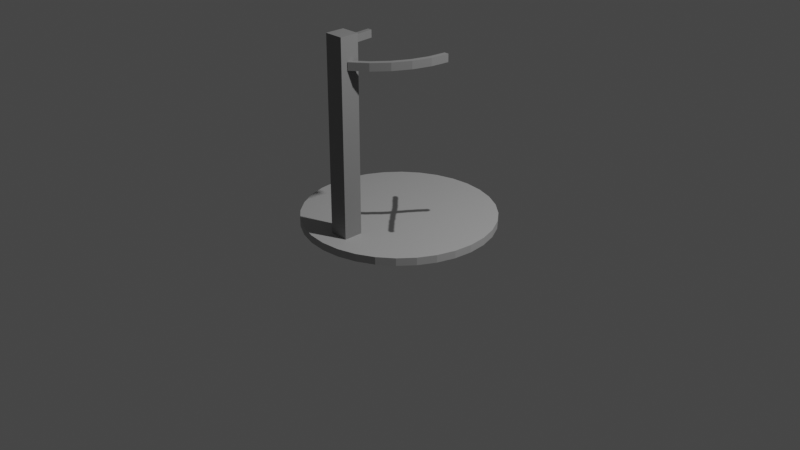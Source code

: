 # Source: pad.blend  (saved by Blender 3.4.6; exported with 4.5.12 LTS)
import bpy
from mathutils import Matrix  # noqa: F401  (used for matrix-valued properties, if any)

bpy.ops.wm.read_factory_settings(use_empty=True)
scene = bpy.context.scene
scene.name = 'Scene'

# ---- collections
col_collection = bpy.data.collections.new('Collection'); scene.collection.children.link(col_collection)

# ---- images (referenced by path relative to the original .blend; pixels are not part of the script)
import os
ASSET_DIR = os.environ.get("B2B_ASSET_DIR", "")  # directory of the original .blend (textures are referenced by path, not embedded)
HERE = os.path.dirname(os.path.abspath(__file__))  # packed textures are extracted next to this script under _unpacked/

def load_image(name, relpath, width, height, colorspace="sRGB"):
    """Load a texture the original file referenced (path relative to the .blend, or extracted next to this script)."""
    p = next((c for c in (os.path.join(HERE, relpath), os.path.join(ASSET_DIR, relpath)) if relpath and os.path.exists(c)), "")
    if p:
        img = bpy.data.images.load(p, check_existing=True)
        img.name = name
    else:  # same state as the original file: an image datablock whose file is absent (Cycles renders it pink)
        img = bpy.data.images.new(name, width, height)
        img.source = "FILE"
        img.filepath = "//" + (relpath or name)
    img.colorspace_settings.name = colorspace
    return img
img_pad = load_image('pad', '_unpacked/pad.ed56e5df.png', 512, 512, 'sRGB')

# ---- materials (node trees are filled in below, after node groups)
mat_concrete = bpy.data.materials.new('Concrete')
mat_concrete.use_transparent_shadow = False
mat_metal = bpy.data.materials.new('Metal')
mat_metal.use_transparent_shadow = False

# ---- material node trees
mat_concrete.use_nodes = True; mat_concrete.node_tree.nodes.clear()
_N = mat_concrete.node_tree.nodes; _L = mat_concrete.node_tree.links
n0 = _N.new('ShaderNodeBsdfPrincipled'); n0.name = 'Principled BSDF'; n0.location = (10, 300)
n0.distribution = 'GGX'
n0.subsurface_method = 'RANDOM_WALK_SKIN'
n0.inputs[2].default_value = 0.8081
n0.inputs[3].default_value = 1.45
n0.inputs[27].default_value = (0.0, 0.0, 0.0, 1.0)
n0.inputs[28].default_value = 1.0
n1 = _N.new('ShaderNodeOutputMaterial'); n1.name = 'Material Output'; n1.location = (300, 300)
n2 = _N.new('ShaderNodeTexImage'); n2.name = 'Image Texture'; n2.location = (-397, 253)
n2.image = img_pad
_L.new(n0.outputs[0], n1.inputs[0])
_L.new(n2.outputs[0], n0.inputs[0])
n1.is_active_output = True
mat_metal.use_nodes = True; mat_metal.node_tree.nodes.clear()
_N = mat_metal.node_tree.nodes; _L = mat_metal.node_tree.links
n0 = _N.new('ShaderNodeBsdfPrincipled'); n0.name = 'Principled BSDF'; n0.location = (10, 300)
n0.distribution = 'GGX'
n0.subsurface_method = 'RANDOM_WALK_SKIN'
n0.inputs[0].default_value = (0.2523, 0.2523, 0.2523, 1.0)
n0.inputs[3].default_value = 1.45
n0.inputs[27].default_value = (0.0, 0.0, 0.0, 1.0)
n0.inputs[28].default_value = 1.0
n1 = _N.new('ShaderNodeOutputMaterial'); n1.name = 'Material Output'; n1.location = (300, 300)
_L.new(n0.outputs[0], n1.inputs[0])
n1.is_active_output = True

# ---- world
world_world = bpy.data.worlds.new('World'); scene.world = world_world
world_world.use_nodes = True; world_world.node_tree.nodes.clear()
_N = world_world.node_tree.nodes; _L = world_world.node_tree.links
n0 = _N.new('ShaderNodeOutputWorld'); n0.name = 'World Output'; n0.location = (300, 300)
n1 = _N.new('ShaderNodeBackground'); n1.name = 'Background'; n1.location = (10, 300)
n1.inputs[0].default_value = (0.05088, 0.05088, 0.05088, 1.0)
_L.new(n1.outputs[0], n0.inputs[0])
n0.is_active_output = True
world_world.color = (0.05088, 0.05088, 0.05088)
world_world.use_sun_shadow = False
world_world.sun_shadow_jitter_overblur = 0.0

# ---- cameras
cam_camera = bpy.data.cameras.new('Camera')
cam_camera.clip_end = 100.0
cam_camera.ortho_scale = 7.314

# ---- lights
light_light = bpy.data.lights.new('Light', 'POINT')
light_light.transmission_factor = 0.0
light_light.energy = 1000.0
light_light.shadow_soft_size = 0.1
light_light.shadow_maximum_resolution = 0.006
light_light.use_absolute_resolution = True

# ---- meshes
me_cylinder = bpy.data.meshes.new('Cylinder')
me_cylinder.from_pydata([(0.0, 1.0, -1.0), (0.0, 1.0, 1.0), (0.1951, 0.9808, -1.0), (0.1951, 0.9808, 1.0), (0.3827, 0.9239, -1.0), (0.3827, 0.9239, 1.0), (0.5556, 0.8315, -1.0), (0.5556, 0.8315, 1.0), (0.7071, 0.7071, -1.0), (0.7071, 0.7071, 1.0), (0.8315, 0.5556, -1.0), (0.8315, 0.5556, 1.0), (0.9239, 0.3827, -1.0), (0.9239, 0.3827, 1.0), (0.9808, 0.1951, -1.0), (0.9808, 0.1951, 1.0), (1.0, 0.0, -1.0), (1.0, 0.0, 1.0), (0.9808, -0.1951, -1.0), (0.9808, -0.1951, 1.0), (0.9239, -0.3827, -1.0), (0.9239, -0.3827, 1.0), (0.8315, -0.5556, -1.0), (0.8315, -0.5556, 1.0), (0.7071, -0.7071, -1.0), (0.7071, -0.7071, 1.0), (0.5556, -0.8315, -1.0), (0.5556, -0.8315, 1.0), (0.3827, -0.9239, -1.0), (0.3827, -0.9239, 1.0), (0.1951, -0.9808, -1.0), (0.1951, -0.9808, 1.0), (0.0, -1.0, -1.0), (0.0, -1.0, 1.0), (-0.1951, -0.9808, -1.0), (-0.1951, -0.9808, 1.0), (-0.3827, -0.9239, -1.0), (-0.3827, -0.9239, 1.0), (-0.5556, -0.8315, -1.0), (-0.5556, -0.8315, 1.0), (-0.7071, -0.7071, -1.0), (-0.7071, -0.7071, 1.0), (-0.8315, -0.5556, -1.0), (-0.8315, -0.5556, 1.0), (-0.9239, -0.3827, -1.0), (-0.9239, -0.3827, 1.0), (-0.9808, -0.1951, -1.0), (-0.9808, -0.1951, 1.0), (-1.0, 0.0, -1.0), (-1.0, 0.0, 1.0), (-0.9808, 0.1951, -1.0), (-0.9808, 0.1951, 1.0), (-0.9239, 0.3827, -1.0), (-0.9239, 0.3827, 1.0), (-0.8315, 0.5556, -1.0), (-0.8315, 0.5556, 1.0), (-0.7071, 0.7071, -1.0), (-0.7071, 0.7071, 1.0), (-0.5556, 0.8315, -1.0), (-0.5556, 0.8315, 1.0), (-0.3827, 0.9239, -1.0), (-0.3827, 0.9239, 1.0), (-0.1951, 0.9808, -1.0), (-0.1951, 0.9808, 1.0)], [], [(0, 1, 3, 2), (2, 3, 5, 4), (4, 5, 7, 6), (6, 7, 9, 8), (8, 9, 11, 10), (10, 11, 13, 12), (12, 13, 15, 14), (14, 15, 17, 16), (16, 17, 19, 18), (18, 19, 21, 20), (20, 21, 23, 22), (22, 23, 25, 24), (24, 25, 27, 26), (26, 27, 29, 28), (28, 29, 31, 30), (30, 31, 33, 32), (32, 33, 35, 34), (34, 35, 37, 36), (36, 37, 39, 38), (38, 39, 41, 40), (40, 41, 43, 42), (42, 43, 45, 44), (44, 45, 47, 46), (46, 47, 49, 48), (48, 49, 51, 50), (50, 51, 53, 52), (52, 53, 55, 54), (54, 55, 57, 56), (56, 57, 59, 58), (58, 59, 61, 60), (3, 1, 63, 61, 59, 57, 55, 53, 51, 49, 47, 45, 43, 41, 39, 37, 35, 33, 31, 29, 27, 25, 23, 21, 19, 17, 15, 13, 11, 9, 7, 5), (60, 61, 63, 62), (62, 63, 1, 0), (0, 2, 4, 6, 8, 10, 12, 14, 16, 18, 20, 22, 24, 26, 28, 30, 32, 34, 36, 38, 40, 42, 44, 46, 48, 50, 52, 54, 56, 58, 60, 62)])
_uv = me_cylinder.uv_layers.new(name='UVMap')
_uv.uv.foreach_set('vector', [1.0, 0.5, 1.0, 1.0, 0.9688, 1.0, 0.9688, 0.5, 0.9688, 0.5, 0.9688, 1.0, 0.9375, 1.0, 0.9375, 0.5, 0.9375, 0.5, 0.9375, 1.0, 0.9062, 1.0, 0.9062, 0.5, 0.9062, 0.5, 0.9062, 1.0, 0.875, 1.0, 0.875, 0.5, 0.875, 0.5, 0.875, 1.0, 0.8438, 1.0, 0.8438, 0.5, 0.8438, 0.5, 0.8438, 1.0, 0.8125, 1.0, 0.8125, 0.5, 0.8125, 0.5, 0.8125, 1.0, 0.7812, 1.0, 0.7812, 0.5, 0.7812, 0.5, 0.7812, 1.0, 0.75, 1.0, 0.75, 0.5, 0.75, 0.5, 0.75, 1.0, 0.7188, 1.0, 0.7188, 0.5, 0.7188, 0.5, 0.7188, 1.0, 0.6875, 1.0, 0.6875, 0.5, 0.6875, 0.5, 0.6875, 1.0, 0.6562, 1.0, 0.6562, 0.5, 0.6562, 0.5, 0.6562, 1.0, 0.625, 1.0, 0.625, 0.5, 0.625, 0.5, 0.625, 1.0, 0.5938, 1.0, 0.5938, 0.5, 0.5938, 0.5, 0.5938, 1.0, 0.5625, 1.0, 0.5625, 0.5, 0.5625, 0.5, 0.5625, 1.0, 0.5312, 1.0, 0.5312, 0.5, 0.5312, 0.5, 0.5312, 1.0, 0.5, 1.0, 0.5, 0.5, 0.5, 0.5, 0.5, 1.0, 0.4688, 1.0, 0.4688, 0.5, 0.4688, 0.5, 0.4688, 1.0, 0.4375, 1.0, 0.4375, 0.5, 0.4375, 0.5, 0.4375, 1.0, 0.4062, 1.0, 0.4062, 0.5, 0.4062, 0.5, 0.4062, 1.0, 0.375, 1.0, 0.375, 0.5, 0.375, 0.5, 0.375, 1.0, 0.3438, 1.0, 0.3438, 0.5, 0.3438, 0.5, 0.3438, 1.0, 0.3125, 1.0, 0.3125, 0.5, 0.3125, 0.5, 0.3125, 1.0, 0.2812, 1.0, 0.2812, 0.5, 0.2812, 0.5, 0.2812, 1.0, 0.25, 1.0, 0.25, 0.5, 0.25, 0.5, 0.25, 1.0, 0.2188, 1.0, 0.2188, 0.5, 0.2188, 0.5, 0.2188, 1.0, 0.1875, 1.0, 0.1875, 0.5, 0.1875, 0.5, 0.1875, 1.0, 0.1562, 1.0, 0.1562, 0.5, 0.1562, 0.5, 0.1562, 1.0, 0.125, 1.0, 0.125, 0.5, 0.125, 0.5, 0.125, 1.0, 0.09375, 1.0, 0.09375, 0.5, 0.09375, 0.5, 0.09375, 1.0, 0.0625, 1.0, 0.0625, 0.5, 0.2968, 0.4854, 0.25, 0.49, 0.2032, 0.4854, 0.1582, 0.4717, 0.1167, 0.4496, 0.08029, 0.4197, 0.05045, 0.3833, 0.02827, 0.3418, 0.01461, 0.2968, 0.01, 0.25, 0.01461, 0.2032, 0.02827, 0.1582, 0.05045, 0.1167, 0.08029, 0.08029, 0.1167, 0.05045, 0.1582, 0.02827, 0.2032, 0.01461, 0.25, 0.01, 0.2968, 0.01461, 0.3418, 0.02827, 0.3833, 0.05045, 0.4197, 0.08029, 0.4496, 0.1167, 0.4717, 0.1582, 0.4854, 0.2032, 0.49, 0.25, 0.4854, 0.2968, 0.4717, 0.3418, 0.4496, 0.3833, 0.4197, 0.4197, 0.3833, 0.4496, 0.3418, 0.4717, 0.0625, 0.5, 0.0625, 1.0, 0.03125, 1.0, 0.03125, 0.5, 0.03125, 0.5, 0.03125, 1.0, 0.0, 1.0, 0.0, 0.5, 0.75, 0.49, 0.7968, 0.4854, 0.8418, 0.4717, 0.8833, 0.4496, 0.9197, 0.4197, 0.9496, 0.3833, 0.9717, 0.3418, 0.9854, 0.2968, 0.99, 0.25, 0.9854, 0.2032, 0.9717, 0.1582, 0.9496, 0.1167, 0.9197, 0.08029, 0.8833, 0.05045, 0.8418, 0.02827, 0.7968, 0.01461, 0.75, 0.01, 0.7032, 0.01461, 0.6582, 0.02827, 0.6167, 0.05045, 0.5803, 0.08029, 0.5504, 0.1167, 0.5283, 0.1582, 0.5146, 0.2032, 0.51, 0.25, 0.5146, 0.2968, 0.5283, 0.3418, 0.5504, 0.3833, 0.5803, 0.4197, 0.6167, 0.4496, 0.6582, 0.4717, 0.7032, 0.4854])
me_cylinder.materials.append(mat_concrete)
me_cylinder.update()
me_cube_001 = bpy.data.meshes.new('Cube.001')
me_cube_001.from_pydata([(-1.0, -1.0, -1.0), (-1.0, -1.0, 1.0), (-1.0, 1.0, -1.0), (-1.0, 1.0, 1.0), (1.0, -1.0, -1.0), (1.0, -1.0, 1.0), (1.0, 1.0, -1.0), (1.0, 1.0, 1.0)], [], [(0, 1, 3, 2), (2, 3, 7, 6), (6, 7, 5, 4), (4, 5, 1, 0), (2, 6, 4, 0), (7, 3, 1, 5)])
_uv = me_cube_001.uv_layers.new(name='UVMap')
_uv.uv.foreach_set('vector', [0.375, 0.0, 0.625, 0.0, 0.625, 0.25, 0.375, 0.25, 0.375, 0.25, 0.625, 0.25, 0.625, 0.5, 0.375, 0.5, 0.375, 0.5, 0.625, 0.5, 0.625, 0.75, 0.375, 0.75, 0.375, 0.75, 0.625, 0.75, 0.625, 1.0, 0.375, 1.0, 0.125, 0.5, 0.375, 0.5, 0.375, 0.75, 0.125, 0.75, 0.625, 0.5, 0.875, 0.5, 0.875, 0.75, 0.625, 0.75])
me_cube_001.materials.append(mat_metal)
me_cube_001.update()
me_cylinder_001 = bpy.data.meshes.new('Cylinder.001')
me_cylinder_001.from_pydata([(-0.5556, -0.8315, -1.0), (-0.5556, -0.8315, 1.0), (-0.7071, -0.7071, -1.0), (-0.7071, -0.7071, 1.0), (-0.8315, -0.5556, -1.0), (-0.8315, -0.5556, 1.0), (-0.9239, -0.3827, -1.0), (-0.9239, -0.3827, 1.0), (-0.9808, -0.1951, -1.0), (-0.9808, -0.1951, 1.0), (-1.0, 0.0, -1.0), (-1.0, 0.0, 1.0), (-0.9317, -0.1853, 1.0), (-0.95, 0.0, 1.0), (-0.7899, -0.5278, 1.0), (-0.5278, -0.7899, 1.0), (-0.6718, -0.6718, 1.0), (-0.8777, -0.3635, 1.0), (-0.8777, -0.3635, -1.0), (-0.6718, -0.6718, -1.0), (-0.7899, -0.5278, -1.0), (-0.95, 0.0, -1.0), (-0.5278, -0.7899, -1.0), (-0.9317, -0.1853, -1.0)], [], [(0, 1, 3, 2), (2, 3, 5, 4), (4, 5, 7, 6), (6, 7, 9, 8), (8, 9, 11, 10), (13, 11, 9, 7, 5, 3, 1, 15, 16, 14, 17, 12), (10, 11, 13, 21), (0, 22, 15, 1), (16, 15, 22, 19), (20, 14, 16, 19), (18, 17, 14, 20), (23, 12, 17, 18), (21, 13, 12, 23), (22, 0, 2, 4, 6, 8, 10, 21, 23, 18, 20, 19)])
_uv = me_cylinder_001.uv_layers.new(name='UVMap')
_uv.uv.foreach_set('vector', [0.4062, 0.5, 0.4062, 1.0, 0.375, 1.0, 0.375, 0.5, 0.375, 0.5, 0.375, 1.0, 0.3438, 1.0, 0.3438, 0.5, 0.3438, 0.5, 0.3438, 1.0, 0.3125, 1.0, 0.3125, 0.5, 0.3125, 0.5, 0.3125, 1.0, 0.2812, 1.0, 0.2812, 0.5, 0.2812, 0.5, 0.2812, 1.0, 0.25, 1.0, 0.25, 0.5, 0.022, 0.25, 0.01, 0.25, 0.01461, 0.2032, 0.02827, 0.1582, 0.05045, 0.1167, 0.08029, 0.08029, 0.1167, 0.05045, 0.1233, 0.06042, 0.08878, 0.08878, 0.06042, 0.1233, 0.03936, 0.1627, 0.02638, 0.2055, 0.51, 0.25, 0.01, 0.25, 0.25, 0.8879, 0.522, 0.25, 0.6167, 0.05045, 0.6233, 0.06042, 0.4062, 0.8879, 0.1167, 0.05045, 0.375, 0.8879, 0.4062, 0.8879, 0.4062, 0.6121, 0.375, 0.6121, 0.3437, 0.6121, 0.3438, 0.8879, 0.375, 0.8879, 0.375, 0.6121, 0.3125, 0.6121, 0.3125, 0.8879, 0.3438, 0.8879, 0.3437, 0.6121, 0.2812, 0.6121, 0.2812, 0.8879, 0.3125, 0.8879, 0.3125, 0.6121, 0.25, 0.6121, 0.25, 0.8879, 0.2812, 0.8879, 0.2812, 0.6121, 0.6233, 0.06042, 0.6167, 0.05045, 0.5803, 0.08029, 0.5504, 0.1167, 0.5283, 0.1582, 0.5146, 0.2032, 0.51, 0.25, 0.522, 0.25, 0.5264, 0.2055, 0.5394, 0.1627, 0.5604, 0.1233, 0.5888, 0.08878])
me_cylinder_001.materials.append(mat_metal)
me_cylinder_001.update()
me_cylinder_003 = bpy.data.meshes.new('Cylinder.003')
me_cylinder_003.from_pydata([(1.0, 0.0, -1.0), (1.0, 0.0, 1.0), (0.9808, -0.1951, -1.0), (0.9808, -0.1951, 1.0), (0.9239, -0.3827, -1.0), (0.9239, -0.3827, 1.0), (0.8315, -0.5556, -1.0), (0.8315, -0.5556, 1.0), (0.7071, -0.7071, -1.0), (0.7071, -0.7071, 1.0), (0.5556, -0.8315, -1.0), (0.5556, -0.8315, 1.0), (0.5278, -0.7899, 1.0), (0.7899, -0.5278, 1.0), (0.6718, -0.6718, 1.0), (0.9317, -0.1853, 1.0), (0.95, 0.0, 1.0), (0.8777, -0.3635, 1.0), (0.8777, -0.3635, -1.0), (0.95, 0.0, -1.0), (0.9317, -0.1853, -1.0), (0.6718, -0.6718, -1.0), (0.5278, -0.7899, -1.0), (0.7899, -0.5278, -1.0)], [], [(0, 1, 3, 2), (2, 3, 5, 4), (4, 5, 7, 6), (6, 7, 9, 8), (8, 9, 11, 10), (10, 11, 12, 22), (0, 19, 16, 1), (6, 8, 10, 22, 21, 23), (15, 16, 19, 20), (17, 15, 20, 18), (13, 17, 18, 23), (14, 13, 23, 21), (12, 14, 21, 22), (19, 0, 2, 4, 6, 23, 18, 20), (12, 11, 9, 7, 5, 3, 1, 16, 15, 17, 13, 14)])
_uv = me_cylinder_003.uv_layers.new(name='UVMap')
_uv.uv.foreach_set('vector', [0.75, 0.5, 0.75, 1.0, 0.7188, 1.0, 0.7188, 0.5, 0.7188, 0.5, 0.7188, 1.0, 0.6875, 1.0, 0.6875, 0.5, 0.6875, 0.5, 0.6875, 1.0, 0.6562, 1.0, 0.6562, 0.5, 0.6562, 0.5, 0.6562, 1.0, 0.625, 1.0, 0.625, 0.5, 0.625, 0.5, 0.625, 1.0, 0.5938, 1.0, 0.5938, 0.5, 0.8833, 0.05045, 0.3833, 0.05045, 0.5938, 0.8879, 0.8767, 0.06042, 0.99, 0.25, 0.978, 0.25, 0.75, 0.8879, 0.49, 0.25, 0.9496, 0.1167, 0.9197, 0.08029, 0.8833, 0.05045, 0.8767, 0.06042, 0.9112, 0.08878, 0.9396, 0.1233, 0.7188, 0.8879, 0.75, 0.8879, 0.75, 0.6121, 0.7188, 0.6121, 0.6875, 0.8879, 0.7188, 0.8879, 0.7188, 0.6121, 0.6875, 0.6121, 0.6562, 0.8879, 0.6875, 0.8879, 0.6875, 0.6121, 0.6562, 0.6121, 0.625, 0.8879, 0.6562, 0.8879, 0.6562, 0.6121, 0.625, 0.6121, 0.5938, 0.8879, 0.625, 0.8879, 0.625, 0.6121, 0.5938, 0.6121, 0.978, 0.25, 0.99, 0.25, 0.9854, 0.2032, 0.9717, 0.1582, 0.9496, 0.1167, 0.9396, 0.1233, 0.9606, 0.1627, 0.9736, 0.2055, 0.3767, 0.06042, 0.3833, 0.05045, 0.4197, 0.08029, 0.4496, 0.1167, 0.4717, 0.1582, 0.4854, 0.2032, 0.49, 0.25, 0.478, 0.25, 0.4736, 0.2055, 0.4606, 0.1627, 0.4396, 0.1233, 0.4112, 0.08878])
me_cylinder_003.materials.append(mat_metal)
me_cylinder_003.update()

# ---- objects
ob_light = bpy.data.objects.new('Light', light_light)
ob_camera = bpy.data.objects.new('Camera', cam_camera)
ob_cylinder = bpy.data.objects.new('Cylinder', me_cylinder)
ob_cube = bpy.data.objects.new('Cube', me_cube_001)
ob_cylinder_001 = bpy.data.objects.new('Cylinder.001', me_cylinder_001)
ob_cylinder_002 = bpy.data.objects.new('Cylinder.002', me_cylinder_003)

# ---- transforms, parenting, visibility, modifiers, constraints
ob_light.location = (4.076, 1.005, 5.904)
ob_light.rotation_euler = (0.6503, 0.05522, 1.866)
ob_light.lock_rotations_4d = False
ob_light.empty_display_type = 'ARROWS'
ob_light.color = (0.0, 0.0, 0.0, 0.0)
ob_light.lineart.crease_threshold = 0.0
ob_camera.location = (7.359, -6.926, 4.958)
ob_camera.rotation_euler = (1.109, 0.0, 0.8149)
ob_camera.lock_rotations_4d = False
ob_camera.empty_display_type = 'ARROWS'
ob_camera.color = (0.0, 0.0, 0.0, 0.0)
ob_camera.display_type = 'WIRE'
ob_camera.lineart.crease_threshold = 0.0
ob_cylinder.location = (0.0, 0.0, 0.04)
ob_cylinder.scale = (1.0, 1.0, 0.04)
ob_cube.location = (0.0, -0.7, 1.08)
ob_cube.scale = (0.1, 0.1, 1.0)
ob_cylinder_001.location = (0.45, 0.1, 1.8)
ob_cylinder_001.scale = (1.0, 1.0, 0.04)
ob_cylinder_002.location = (-0.45, 0.1, 1.8)
ob_cylinder_002.scale = (1.0, 1.0, 0.04)

# ---- collection membership
col_collection.objects.link(ob_light)
col_collection.objects.link(ob_camera)
col_collection.objects.link(ob_cylinder)
col_collection.objects.link(ob_cube)
col_collection.objects.link(ob_cylinder_001)
col_collection.objects.link(ob_cylinder_002)

# ---- scene / render settings (as saved in the file)
scene.camera = ob_camera
scene.frame_start = 1; scene.frame_end = 250; scene.frame_set(2)
scene.render.engine = 'BLENDER_EEVEE_NEXT'
scene.cycles.sampling_pattern = 'TABULATED_SOBOL'
scene.cycles.use_light_tree = False
scene.view_settings.view_transform = 'Filmic'
bpy.context.view_layer.update()
